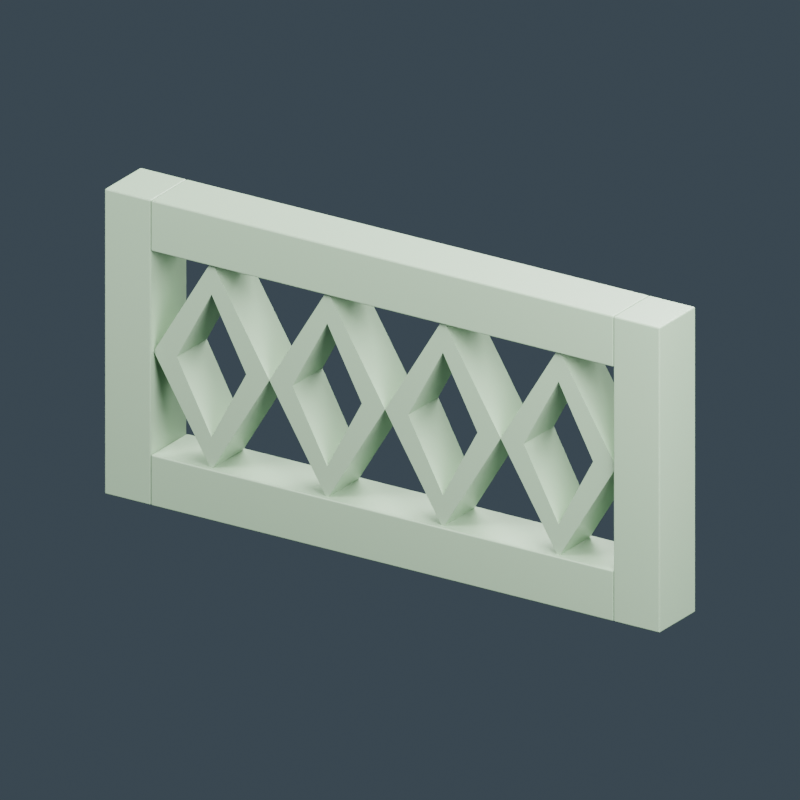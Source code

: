 # Source: shophouse-decorative-vent.blend  (saved by Blender 4.0.36; exported with 4.5.12 LTS)
import bpy
from mathutils import Matrix  # noqa: F401  (used for matrix-valued properties, if any)

bpy.ops.wm.read_factory_settings(use_empty=True)
scene = bpy.context.scene
scene.name = 'Scene'

# ---- materials (node trees are filled in below, after node groups)
mat_pale_jade_plaster = bpy.data.materials.new('Pale jade plaster')
mat_pale_jade_plaster.diffuse_color = (0.3424, 0.4919, 0.3303, 1.0)

# ---- material node trees
mat_pale_jade_plaster.use_nodes = True; mat_pale_jade_plaster.node_tree.nodes.clear()
_N = mat_pale_jade_plaster.node_tree.nodes; _L = mat_pale_jade_plaster.node_tree.links
n0 = _N.new('ShaderNodeBsdfPrincipled'); n0.name = 'Principled BSDF'; n0.location = (10, 300)
n0.inputs[0].default_value = (0.3424, 0.4919, 0.3303, 1.0)
n0.inputs[2].default_value = 0.45
n0.inputs[3].default_value = 1.45
n1 = _N.new('ShaderNodeOutputMaterial'); n1.name = 'Material Output'; n1.location = (300, 300)
_L.new(n0.outputs[0], n1.inputs[0])
n1.is_active_output = True

# ---- world
world_slate_studio = bpy.data.worlds.new('Slate studio'); scene.world = world_slate_studio
world_slate_studio.use_nodes = True; world_slate_studio.node_tree.nodes.clear()
_N = world_slate_studio.node_tree.nodes; _L = world_slate_studio.node_tree.links
n0 = _N.new('ShaderNodeBackground'); n0.name = 'Background'; n0.location = (10, 300)
n0.inputs[0].default_value = (0.1, 0.14, 0.18, 1.0)
n0.inputs[1].default_value = 0.5
n1 = _N.new('ShaderNodeOutputWorld'); n1.name = 'World Output'; n1.location = (300, 300)
_L.new(n0.outputs[0], n1.inputs[0])
n1.is_active_output = True
world_slate_studio.use_sun_shadow = False
world_slate_studio.sun_shadow_jitter_overblur = 0.0

# ---- cameras
cam_camera = bpy.data.cameras.new('Camera')
cam_camera.type = 'ORTHO'
cam_camera.ortho_scale = 1.45

# ---- lights
light_area = bpy.data.lights.new('Area', 'AREA')
light_area.transmission_factor = 0.0
light_area.energy = 170.8
light_area.shadow_maximum_resolution = 0.006
light_area.use_absolute_resolution = True
light_area.size = 1.45
light_area.size_y = 1.0
light_area_001 = bpy.data.lights.new('Area.001', 'AREA')
light_area_001.transmission_factor = 0.0
light_area_001.energy = 118.3
light_area_001.shadow_maximum_resolution = 0.006
light_area_001.use_absolute_resolution = True
light_area_001.size = 1.45
light_area_001.size_y = 1.0
light_area_002 = bpy.data.lights.new('Area.002', 'AREA')
light_area_002.transmission_factor = 0.0
light_area_002.energy = 197.1
light_area_002.shadow_maximum_resolution = 0.006
light_area_002.use_absolute_resolution = True
light_area_002.size = 1.45
light_area_002.size_y = 1.0

# ---- meshes
me_cube = bpy.data.meshes.new('Cube')
me_cube.from_pydata([(-0.05, -0.06, -0.3), (-0.05, -0.06, 0.3), (-0.05, 0.06, -0.3), (-0.05, 0.06, 0.3), (0.05, -0.06, -0.3), (0.05, -0.06, 0.3), (0.05, 0.06, -0.3), (0.05, 0.06, 0.3)], [], [(0, 1, 3, 2), (2, 3, 7, 6), (6, 7, 5, 4), (4, 5, 1, 0), (2, 6, 4, 0), (7, 3, 1, 5)])
_uv = me_cube.uv_layers.new(name='UVMap')
_uv.uv.foreach_set('vector', [0.375, 0.0, 0.625, 0.0, 0.625, 0.25, 0.375, 0.25, 0.375, 0.25, 0.625, 0.25, 0.625, 0.5, 0.375, 0.5, 0.375, 0.5, 0.625, 0.5, 0.625, 0.75, 0.375, 0.75, 0.375, 0.75, 0.625, 0.75, 0.625, 1.0, 0.375, 1.0, 0.125, 0.5, 0.375, 0.5, 0.375, 0.75, 0.125, 0.75, 0.625, 0.5, 0.875, 0.5, 0.875, 0.75, 0.625, 0.75])
me_cube.materials.append(mat_pale_jade_plaster)
me_cube.update()
me_cube_001 = bpy.data.meshes.new('Cube.001')
me_cube_001.from_pydata([(-0.05, -0.06, -0.3), (-0.05, -0.06, 0.3), (-0.05, 0.06, -0.3), (-0.05, 0.06, 0.3), (0.05, -0.06, -0.3), (0.05, -0.06, 0.3), (0.05, 0.06, -0.3), (0.05, 0.06, 0.3)], [], [(0, 1, 3, 2), (2, 3, 7, 6), (6, 7, 5, 4), (4, 5, 1, 0), (2, 6, 4, 0), (7, 3, 1, 5)])
_uv = me_cube_001.uv_layers.new(name='UVMap')
_uv.uv.foreach_set('vector', [0.375, 0.0, 0.625, 0.0, 0.625, 0.25, 0.375, 0.25, 0.375, 0.25, 0.625, 0.25, 0.625, 0.5, 0.375, 0.5, 0.375, 0.5, 0.625, 0.5, 0.625, 0.75, 0.375, 0.75, 0.375, 0.75, 0.625, 0.75, 0.625, 1.0, 0.375, 1.0, 0.125, 0.5, 0.375, 0.5, 0.375, 0.75, 0.125, 0.75, 0.625, 0.5, 0.875, 0.5, 0.875, 0.75, 0.625, 0.75])
me_cube_001.materials.append(mat_pale_jade_plaster)
me_cube_001.update()
me_cube_002 = bpy.data.meshes.new('Cube.002')
me_cube_002.from_pydata([(-0.5, -0.06, -0.05), (-0.5, -0.06, 0.05), (-0.5, 0.06, -0.05), (-0.5, 0.06, 0.05), (0.5, -0.06, -0.05), (0.5, -0.06, 0.05), (0.5, 0.06, -0.05), (0.5, 0.06, 0.05)], [], [(0, 1, 3, 2), (2, 3, 7, 6), (6, 7, 5, 4), (4, 5, 1, 0), (2, 6, 4, 0), (7, 3, 1, 5)])
_uv = me_cube_002.uv_layers.new(name='UVMap')
_uv.uv.foreach_set('vector', [0.375, 0.0, 0.625, 0.0, 0.625, 0.25, 0.375, 0.25, 0.375, 0.25, 0.625, 0.25, 0.625, 0.5, 0.375, 0.5, 0.375, 0.5, 0.625, 0.5, 0.625, 0.75, 0.375, 0.75, 0.375, 0.75, 0.625, 0.75, 0.625, 1.0, 0.375, 1.0, 0.125, 0.5, 0.375, 0.5, 0.375, 0.75, 0.125, 0.75, 0.625, 0.5, 0.875, 0.5, 0.875, 0.75, 0.625, 0.75])
me_cube_002.materials.append(mat_pale_jade_plaster)
me_cube_002.update()
me_cube_003 = bpy.data.meshes.new('Cube.003')
me_cube_003.from_pydata([(-0.5, -0.06, -0.05), (-0.5, -0.06, 0.05), (-0.5, 0.06, -0.05), (-0.5, 0.06, 0.05), (0.5, -0.06, -0.05), (0.5, -0.06, 0.05), (0.5, 0.06, -0.05), (0.5, 0.06, 0.05)], [], [(0, 1, 3, 2), (2, 3, 7, 6), (6, 7, 5, 4), (4, 5, 1, 0), (2, 6, 4, 0), (7, 3, 1, 5)])
_uv = me_cube_003.uv_layers.new(name='UVMap')
_uv.uv.foreach_set('vector', [0.375, 0.0, 0.625, 0.0, 0.625, 0.25, 0.375, 0.25, 0.375, 0.25, 0.625, 0.25, 0.625, 0.5, 0.375, 0.5, 0.375, 0.5, 0.625, 0.5, 0.625, 0.75, 0.375, 0.75, 0.375, 0.75, 0.625, 0.75, 0.625, 1.0, 0.375, 1.0, 0.125, 0.5, 0.375, 0.5, 0.375, 0.75, 0.125, 0.75, 0.625, 0.5, 0.875, 0.5, 0.875, 0.75, 0.625, 0.75])
me_cube_003.materials.append(mat_pale_jade_plaster)
me_cube_003.update()
me_vent_diamond_0_0 = bpy.data.meshes.new('VENT_Diamond_0_0')
me_vent_diamond_0_0.from_pydata([(-0.5, -0.05, 0.3), (-0.375, -0.05, 0.505), (-0.375, -0.05, 0.44), (-0.45, -0.05, 0.3), (-0.5, 0.05, 0.3), (-0.375, 0.05, 0.505), (-0.375, 0.05, 0.44), (-0.45, 0.05, 0.3)], [], [(0, 3, 2, 1), (4, 5, 6, 7), (0, 1, 5, 4), (1, 2, 6, 5), (2, 3, 7, 6), (3, 0, 4, 7)])
me_vent_diamond_0_0.materials.append(mat_pale_jade_plaster)
me_vent_diamond_0_0.update()
me_vent_diamond_0_1 = bpy.data.meshes.new('VENT_Diamond_0_1')
me_vent_diamond_0_1.from_pydata([(-0.375, -0.05, 0.505), (-0.25, -0.05, 0.3), (-0.3, -0.05, 0.3), (-0.375, -0.05, 0.44), (-0.375, 0.05, 0.505), (-0.25, 0.05, 0.3), (-0.3, 0.05, 0.3), (-0.375, 0.05, 0.44)], [], [(0, 3, 2, 1), (4, 5, 6, 7), (0, 1, 5, 4), (1, 2, 6, 5), (2, 3, 7, 6), (3, 0, 4, 7)])
me_vent_diamond_0_1.materials.append(mat_pale_jade_plaster)
me_vent_diamond_0_1.update()
me_vent_diamond_0_2 = bpy.data.meshes.new('VENT_Diamond_0_2')
me_vent_diamond_0_2.from_pydata([(-0.25, -0.05, 0.3), (-0.375, -0.05, 0.095), (-0.375, -0.05, 0.16), (-0.3, -0.05, 0.3), (-0.25, 0.05, 0.3), (-0.375, 0.05, 0.095), (-0.375, 0.05, 0.16), (-0.3, 0.05, 0.3)], [], [(0, 3, 2, 1), (4, 5, 6, 7), (0, 1, 5, 4), (1, 2, 6, 5), (2, 3, 7, 6), (3, 0, 4, 7)])
me_vent_diamond_0_2.materials.append(mat_pale_jade_plaster)
me_vent_diamond_0_2.update()
me_vent_diamond_0_3 = bpy.data.meshes.new('VENT_Diamond_0_3')
me_vent_diamond_0_3.from_pydata([(-0.375, -0.05, 0.095), (-0.5, -0.05, 0.3), (-0.45, -0.05, 0.3), (-0.375, -0.05, 0.16), (-0.375, 0.05, 0.095), (-0.5, 0.05, 0.3), (-0.45, 0.05, 0.3), (-0.375, 0.05, 0.16)], [], [(0, 3, 2, 1), (4, 5, 6, 7), (0, 1, 5, 4), (1, 2, 6, 5), (2, 3, 7, 6), (3, 0, 4, 7)])
me_vent_diamond_0_3.materials.append(mat_pale_jade_plaster)
me_vent_diamond_0_3.update()
me_vent_diamond_1_0 = bpy.data.meshes.new('VENT_Diamond_1_0')
me_vent_diamond_1_0.from_pydata([(-0.25, -0.05, 0.3), (-0.125, -0.05, 0.505), (-0.125, -0.05, 0.44), (-0.2, -0.05, 0.3), (-0.25, 0.05, 0.3), (-0.125, 0.05, 0.505), (-0.125, 0.05, 0.44), (-0.2, 0.05, 0.3)], [], [(0, 3, 2, 1), (4, 5, 6, 7), (0, 1, 5, 4), (1, 2, 6, 5), (2, 3, 7, 6), (3, 0, 4, 7)])
me_vent_diamond_1_0.materials.append(mat_pale_jade_plaster)
me_vent_diamond_1_0.update()
me_vent_diamond_1_1 = bpy.data.meshes.new('VENT_Diamond_1_1')
me_vent_diamond_1_1.from_pydata([(-0.125, -0.05, 0.505), (0.0, -0.05, 0.3), (-0.05, -0.05, 0.3), (-0.125, -0.05, 0.44), (-0.125, 0.05, 0.505), (0.0, 0.05, 0.3), (-0.05, 0.05, 0.3), (-0.125, 0.05, 0.44)], [], [(0, 3, 2, 1), (4, 5, 6, 7), (0, 1, 5, 4), (1, 2, 6, 5), (2, 3, 7, 6), (3, 0, 4, 7)])
me_vent_diamond_1_1.materials.append(mat_pale_jade_plaster)
me_vent_diamond_1_1.update()
me_vent_diamond_1_2 = bpy.data.meshes.new('VENT_Diamond_1_2')
me_vent_diamond_1_2.from_pydata([(0.0, -0.05, 0.3), (-0.125, -0.05, 0.095), (-0.125, -0.05, 0.16), (-0.05, -0.05, 0.3), (0.0, 0.05, 0.3), (-0.125, 0.05, 0.095), (-0.125, 0.05, 0.16), (-0.05, 0.05, 0.3)], [], [(0, 3, 2, 1), (4, 5, 6, 7), (0, 1, 5, 4), (1, 2, 6, 5), (2, 3, 7, 6), (3, 0, 4, 7)])
me_vent_diamond_1_2.materials.append(mat_pale_jade_plaster)
me_vent_diamond_1_2.update()
me_vent_diamond_1_3 = bpy.data.meshes.new('VENT_Diamond_1_3')
me_vent_diamond_1_3.from_pydata([(-0.125, -0.05, 0.095), (-0.25, -0.05, 0.3), (-0.2, -0.05, 0.3), (-0.125, -0.05, 0.16), (-0.125, 0.05, 0.095), (-0.25, 0.05, 0.3), (-0.2, 0.05, 0.3), (-0.125, 0.05, 0.16)], [], [(0, 3, 2, 1), (4, 5, 6, 7), (0, 1, 5, 4), (1, 2, 6, 5), (2, 3, 7, 6), (3, 0, 4, 7)])
me_vent_diamond_1_3.materials.append(mat_pale_jade_plaster)
me_vent_diamond_1_3.update()
me_vent_diamond_2_0 = bpy.data.meshes.new('VENT_Diamond_2_0')
me_vent_diamond_2_0.from_pydata([(0.0, -0.05, 0.3), (0.125, -0.05, 0.505), (0.125, -0.05, 0.44), (0.05, -0.05, 0.3), (0.0, 0.05, 0.3), (0.125, 0.05, 0.505), (0.125, 0.05, 0.44), (0.05, 0.05, 0.3)], [], [(0, 3, 2, 1), (4, 5, 6, 7), (0, 1, 5, 4), (1, 2, 6, 5), (2, 3, 7, 6), (3, 0, 4, 7)])
me_vent_diamond_2_0.materials.append(mat_pale_jade_plaster)
me_vent_diamond_2_0.update()
me_vent_diamond_2_1 = bpy.data.meshes.new('VENT_Diamond_2_1')
me_vent_diamond_2_1.from_pydata([(0.125, -0.05, 0.505), (0.25, -0.05, 0.3), (0.2, -0.05, 0.3), (0.125, -0.05, 0.44), (0.125, 0.05, 0.505), (0.25, 0.05, 0.3), (0.2, 0.05, 0.3), (0.125, 0.05, 0.44)], [], [(0, 3, 2, 1), (4, 5, 6, 7), (0, 1, 5, 4), (1, 2, 6, 5), (2, 3, 7, 6), (3, 0, 4, 7)])
me_vent_diamond_2_1.materials.append(mat_pale_jade_plaster)
me_vent_diamond_2_1.update()
me_vent_diamond_2_2 = bpy.data.meshes.new('VENT_Diamond_2_2')
me_vent_diamond_2_2.from_pydata([(0.25, -0.05, 0.3), (0.125, -0.05, 0.095), (0.125, -0.05, 0.16), (0.2, -0.05, 0.3), (0.25, 0.05, 0.3), (0.125, 0.05, 0.095), (0.125, 0.05, 0.16), (0.2, 0.05, 0.3)], [], [(0, 3, 2, 1), (4, 5, 6, 7), (0, 1, 5, 4), (1, 2, 6, 5), (2, 3, 7, 6), (3, 0, 4, 7)])
me_vent_diamond_2_2.materials.append(mat_pale_jade_plaster)
me_vent_diamond_2_2.update()
me_vent_diamond_2_3 = bpy.data.meshes.new('VENT_Diamond_2_3')
me_vent_diamond_2_3.from_pydata([(0.125, -0.05, 0.095), (0.0, -0.05, 0.3), (0.05, -0.05, 0.3), (0.125, -0.05, 0.16), (0.125, 0.05, 0.095), (0.0, 0.05, 0.3), (0.05, 0.05, 0.3), (0.125, 0.05, 0.16)], [], [(0, 3, 2, 1), (4, 5, 6, 7), (0, 1, 5, 4), (1, 2, 6, 5), (2, 3, 7, 6), (3, 0, 4, 7)])
me_vent_diamond_2_3.materials.append(mat_pale_jade_plaster)
me_vent_diamond_2_3.update()
me_vent_diamond_3_0 = bpy.data.meshes.new('VENT_Diamond_3_0')
me_vent_diamond_3_0.from_pydata([(0.25, -0.05, 0.3), (0.375, -0.05, 0.505), (0.375, -0.05, 0.44), (0.3, -0.05, 0.3), (0.25, 0.05, 0.3), (0.375, 0.05, 0.505), (0.375, 0.05, 0.44), (0.3, 0.05, 0.3)], [], [(0, 3, 2, 1), (4, 5, 6, 7), (0, 1, 5, 4), (1, 2, 6, 5), (2, 3, 7, 6), (3, 0, 4, 7)])
me_vent_diamond_3_0.materials.append(mat_pale_jade_plaster)
me_vent_diamond_3_0.update()
me_vent_diamond_3_1 = bpy.data.meshes.new('VENT_Diamond_3_1')
me_vent_diamond_3_1.from_pydata([(0.375, -0.05, 0.505), (0.5, -0.05, 0.3), (0.45, -0.05, 0.3), (0.375, -0.05, 0.44), (0.375, 0.05, 0.505), (0.5, 0.05, 0.3), (0.45, 0.05, 0.3), (0.375, 0.05, 0.44)], [], [(0, 3, 2, 1), (4, 5, 6, 7), (0, 1, 5, 4), (1, 2, 6, 5), (2, 3, 7, 6), (3, 0, 4, 7)])
me_vent_diamond_3_1.materials.append(mat_pale_jade_plaster)
me_vent_diamond_3_1.update()
me_vent_diamond_3_2 = bpy.data.meshes.new('VENT_Diamond_3_2')
me_vent_diamond_3_2.from_pydata([(0.5, -0.05, 0.3), (0.375, -0.05, 0.095), (0.375, -0.05, 0.16), (0.45, -0.05, 0.3), (0.5, 0.05, 0.3), (0.375, 0.05, 0.095), (0.375, 0.05, 0.16), (0.45, 0.05, 0.3)], [], [(0, 3, 2, 1), (4, 5, 6, 7), (0, 1, 5, 4), (1, 2, 6, 5), (2, 3, 7, 6), (3, 0, 4, 7)])
me_vent_diamond_3_2.materials.append(mat_pale_jade_plaster)
me_vent_diamond_3_2.update()
me_vent_diamond_3_3 = bpy.data.meshes.new('VENT_Diamond_3_3')
me_vent_diamond_3_3.from_pydata([(0.375, -0.05, 0.095), (0.25, -0.05, 0.3), (0.3, -0.05, 0.3), (0.375, -0.05, 0.16), (0.375, 0.05, 0.095), (0.25, 0.05, 0.3), (0.3, 0.05, 0.3), (0.375, 0.05, 0.16)], [], [(0, 3, 2, 1), (4, 5, 6, 7), (0, 1, 5, 4), (1, 2, 6, 5), (2, 3, 7, 6), (3, 0, 4, 7)])
me_vent_diamond_3_3.materials.append(mat_pale_jade_plaster)
me_vent_diamond_3_3.update()

# ---- objects
ob_asset_shophousedecorativevent = bpy.data.objects.new('ASSET_ShophouseDecorativeVent', None)
ob_vent_frameside = bpy.data.objects.new('VENT_FrameSide', me_cube)
ob_vent_frameside_001 = bpy.data.objects.new('VENT_FrameSide.001', me_cube_001)
ob_vent_framebottom = bpy.data.objects.new('VENT_FrameBottom', me_cube_002)
ob_vent_frametop = bpy.data.objects.new('VENT_FrameTop', me_cube_003)
ob_vent_diamond_0_0 = bpy.data.objects.new('VENT_Diamond_0_0', me_vent_diamond_0_0)
ob_vent_diamond_0_1 = bpy.data.objects.new('VENT_Diamond_0_1', me_vent_diamond_0_1)
ob_vent_diamond_0_2 = bpy.data.objects.new('VENT_Diamond_0_2', me_vent_diamond_0_2)
ob_vent_diamond_0_3 = bpy.data.objects.new('VENT_Diamond_0_3', me_vent_diamond_0_3)
ob_vent_diamond_1_0 = bpy.data.objects.new('VENT_Diamond_1_0', me_vent_diamond_1_0)
ob_vent_diamond_1_1 = bpy.data.objects.new('VENT_Diamond_1_1', me_vent_diamond_1_1)
ob_vent_diamond_1_2 = bpy.data.objects.new('VENT_Diamond_1_2', me_vent_diamond_1_2)
ob_vent_diamond_1_3 = bpy.data.objects.new('VENT_Diamond_1_3', me_vent_diamond_1_3)
ob_vent_diamond_2_0 = bpy.data.objects.new('VENT_Diamond_2_0', me_vent_diamond_2_0)
ob_vent_diamond_2_1 = bpy.data.objects.new('VENT_Diamond_2_1', me_vent_diamond_2_1)
ob_vent_diamond_2_2 = bpy.data.objects.new('VENT_Diamond_2_2', me_vent_diamond_2_2)
ob_vent_diamond_2_3 = bpy.data.objects.new('VENT_Diamond_2_3', me_vent_diamond_2_3)
ob_vent_diamond_3_0 = bpy.data.objects.new('VENT_Diamond_3_0', me_vent_diamond_3_0)
ob_vent_diamond_3_1 = bpy.data.objects.new('VENT_Diamond_3_1', me_vent_diamond_3_1)
ob_vent_diamond_3_2 = bpy.data.objects.new('VENT_Diamond_3_2', me_vent_diamond_3_2)
ob_vent_diamond_3_3 = bpy.data.objects.new('VENT_Diamond_3_3', me_vent_diamond_3_3)
ob_studio_key = bpy.data.objects.new('STUDIO_Key', light_area)
ob_studio_fill = bpy.data.objects.new('STUDIO_Fill', light_area_001)
ob_studio_rim = bpy.data.objects.new('STUDIO_Rim', light_area_002)
ob_studio_camera = bpy.data.objects.new('STUDIO_Camera', cam_camera)

# ---- transforms, parenting, visibility, modifiers, constraints
ob_asset_shophousedecorativevent.location = (0.0, 0.0, 0.0)
ob_vent_frameside.parent = ob_asset_shophousedecorativevent
ob_vent_frameside.location = (-0.55, 0.0, 0.3)
_m = ob_vent_frameside.modifiers.new('Manufactured edge', 'BEVEL')
_m.width = 0.003
_m.width_pct = 0.003
_m.segments = 2
_m = ob_vent_frameside.modifiers.new('Corner normals', 'WEIGHTED_NORMAL')
ob_vent_frameside_001.parent = ob_asset_shophousedecorativevent
ob_vent_frameside_001.location = (0.55, 0.0, 0.3)
_m = ob_vent_frameside_001.modifiers.new('Manufactured edge', 'BEVEL')
_m.width = 0.003
_m.width_pct = 0.003
_m.segments = 2
_m = ob_vent_frameside_001.modifiers.new('Corner normals', 'WEIGHTED_NORMAL')
ob_vent_framebottom.parent = ob_asset_shophousedecorativevent
ob_vent_framebottom.location = (0.0, 0.0, 0.05)
_m = ob_vent_framebottom.modifiers.new('Manufactured edge', 'BEVEL')
_m.width = 0.003
_m.width_pct = 0.003
_m.segments = 2
_m = ob_vent_framebottom.modifiers.new('Corner normals', 'WEIGHTED_NORMAL')
ob_vent_frametop.parent = ob_asset_shophousedecorativevent
ob_vent_frametop.location = (0.0, 0.0, 0.55)
_m = ob_vent_frametop.modifiers.new('Manufactured edge', 'BEVEL')
_m.width = 0.003
_m.width_pct = 0.003
_m.segments = 2
_m = ob_vent_frametop.modifiers.new('Corner normals', 'WEIGHTED_NORMAL')
ob_vent_diamond_0_0.parent = ob_asset_shophousedecorativevent
ob_vent_diamond_0_0.location = (0.0, 0.0, 0.0)
ob_vent_diamond_0_1.parent = ob_asset_shophousedecorativevent
ob_vent_diamond_0_1.location = (0.0, 0.0, 0.0)
ob_vent_diamond_0_2.parent = ob_asset_shophousedecorativevent
ob_vent_diamond_0_2.location = (0.0, 0.0, 0.0)
ob_vent_diamond_0_3.parent = ob_asset_shophousedecorativevent
ob_vent_diamond_0_3.location = (0.0, 0.0, 0.0)
ob_vent_diamond_1_0.parent = ob_asset_shophousedecorativevent
ob_vent_diamond_1_0.location = (0.0, 0.0, 0.0)
ob_vent_diamond_1_1.parent = ob_asset_shophousedecorativevent
ob_vent_diamond_1_1.location = (0.0, 0.0, 0.0)
ob_vent_diamond_1_2.parent = ob_asset_shophousedecorativevent
ob_vent_diamond_1_2.location = (0.0, 0.0, 0.0)
ob_vent_diamond_1_3.parent = ob_asset_shophousedecorativevent
ob_vent_diamond_1_3.location = (0.0, 0.0, 0.0)
ob_vent_diamond_2_0.parent = ob_asset_shophousedecorativevent
ob_vent_diamond_2_0.location = (0.0, 0.0, 0.0)
ob_vent_diamond_2_1.parent = ob_asset_shophousedecorativevent
ob_vent_diamond_2_1.location = (0.0, 0.0, 0.0)
ob_vent_diamond_2_2.parent = ob_asset_shophousedecorativevent
ob_vent_diamond_2_2.location = (0.0, 0.0, 0.0)
ob_vent_diamond_2_3.parent = ob_asset_shophousedecorativevent
ob_vent_diamond_2_3.location = (0.0, 0.0, 0.0)
ob_vent_diamond_3_0.parent = ob_asset_shophousedecorativevent
ob_vent_diamond_3_0.location = (0.0, 0.0, 0.0)
ob_vent_diamond_3_1.parent = ob_asset_shophousedecorativevent
ob_vent_diamond_3_1.location = (0.0, 0.0, 0.0)
ob_vent_diamond_3_2.parent = ob_asset_shophousedecorativevent
ob_vent_diamond_3_2.location = (0.0, 0.0, 0.0)
ob_vent_diamond_3_3.parent = ob_asset_shophousedecorativevent
ob_vent_diamond_3_3.location = (0.0, 0.0, 0.0)
ob_studio_key.location = (-1.45, -2.175, 2.538)
ob_studio_key.rotation_euler = (0.8629, 3.928e-08, -0.588)
ob_studio_fill.location = (1.812, -0.725, 1.45)
ob_studio_fill.rotation_euler = (1.038, -5.659e-08, 1.19)
ob_studio_rim.location = (0.0, 1.812, 2.175)
ob_studio_rim.rotation_euler = (0.7685, 6.076e-08, 3.142)
ob_studio_camera.location = (1.885, -2.9, 1.75)
ob_studio_camera.rotation_euler = (1.174, -4.153e-08, 0.5764)

# ---- collection membership
scene.collection.objects.link(ob_asset_shophousedecorativevent)
scene.collection.objects.link(ob_vent_frameside)
scene.collection.objects.link(ob_vent_frameside_001)
scene.collection.objects.link(ob_vent_framebottom)
scene.collection.objects.link(ob_vent_frametop)
scene.collection.objects.link(ob_vent_diamond_0_0)
scene.collection.objects.link(ob_vent_diamond_0_1)
scene.collection.objects.link(ob_vent_diamond_0_2)
scene.collection.objects.link(ob_vent_diamond_0_3)
scene.collection.objects.link(ob_vent_diamond_1_0)
scene.collection.objects.link(ob_vent_diamond_1_1)
scene.collection.objects.link(ob_vent_diamond_1_2)
scene.collection.objects.link(ob_vent_diamond_1_3)
scene.collection.objects.link(ob_vent_diamond_2_0)
scene.collection.objects.link(ob_vent_diamond_2_1)
scene.collection.objects.link(ob_vent_diamond_2_2)
scene.collection.objects.link(ob_vent_diamond_2_3)
scene.collection.objects.link(ob_vent_diamond_3_0)
scene.collection.objects.link(ob_vent_diamond_3_1)
scene.collection.objects.link(ob_vent_diamond_3_2)
scene.collection.objects.link(ob_vent_diamond_3_3)
scene.collection.objects.link(ob_studio_key)
scene.collection.objects.link(ob_studio_fill)
scene.collection.objects.link(ob_studio_rim)
scene.collection.objects.link(ob_studio_camera)

# ---- scene / render settings (as saved in the file)
scene.camera = ob_studio_camera
scene.frame_start = 1; scene.frame_end = 250; scene.frame_set(1)
scene.render.engine = 'CYCLES'
scene.render.resolution_x = 640
scene.render.resolution_y = 640
scene.cycles.use_denoising = False
scene.cycles.samples = 32
scene.cycles.sampling_pattern = 'TABULATED_SOBOL'
bpy.context.view_layer.update()
